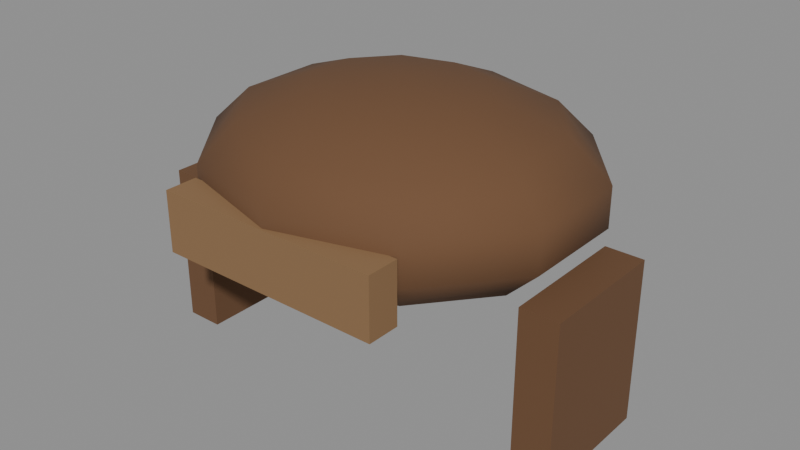 # Source: cat-hat-1.blend  (saved by Blender 5.3.31; exported with 4.5.12 LTS)
import bpy
from mathutils import Matrix  # noqa: F401  (used for matrix-valued properties, if any)

bpy.ops.wm.read_factory_settings(use_empty=True)
scene = bpy.context.scene
scene.name = 'Scene'

# ---- materials (node trees are filled in below, after node groups)
mat_6a4a30 = bpy.data.materials.new('#6a4a30')
mat_6a4a30.use_backface_culling = True
mat_6a4a30.diffuse_color = (0.1441, 0.06848, 0.02956, 1.0)
mat_8a6a48 = bpy.data.materials.new('#8a6a48')
mat_8a6a48.use_backface_culling = True
mat_8a6a48.diffuse_color = (0.2542, 0.1441, 0.0648, 1.0)

# ---- material node trees
mat_6a4a30.use_nodes = True; mat_6a4a30.node_tree.nodes.clear()
_N = mat_6a4a30.node_tree.nodes; _L = mat_6a4a30.node_tree.links
n0 = _N.new('ShaderNodeBsdfPrincipled'); n0.name = 'Principled BSDF'; n0.location = (-200, 100)
n0.inputs[0].default_value = (0.1441, 0.06848, 0.02956, 1.0)
n0.inputs[2].default_value = 0.9
n0.inputs[10].default_value = 0.005
n1 = _N.new('ShaderNodeOutputMaterial'); n1.name = 'Material Output'; n1.location = (200, 100)
_L.new(n0.outputs[0], n1.inputs[0])
n1.is_active_output = True
mat_8a6a48.use_nodes = True; mat_8a6a48.node_tree.nodes.clear()
_N = mat_8a6a48.node_tree.nodes; _L = mat_8a6a48.node_tree.links
n0 = _N.new('ShaderNodeBsdfPrincipled'); n0.name = 'Principled BSDF'; n0.location = (-200, 100)
n0.inputs[0].default_value = (0.2542, 0.1441, 0.0648, 1.0)
n0.inputs[2].default_value = 0.9
n0.inputs[10].default_value = 0.005
n1 = _N.new('ShaderNodeOutputMaterial'); n1.name = 'Material Output'; n1.location = (200, 100)
_L.new(n0.outputs[0], n1.inputs[0])
n1.is_active_output = True

# ---- meshes
me_00__6a4a30_r320 = bpy.data.meshes.new('00_#6a4a30_r320')
me_00__6a4a30_r320.from_pydata([(0.0, 0.02, 0.365), (0.0, 0.02, 0.035), (0.09334, 0.1337, 0.3487), (0.1682, 0.2249, 0.3029), (0.2097, 0.2755, 0.2367), (0.2097, 0.2755, 0.1633), (0.1682, 0.2249, 0.09712), (0.09334, 0.1337, 0.05134), (0.151, 0.06344, 0.3487), (0.2721, 0.09828, 0.3029), (0.3394, 0.1176, 0.2367), (0.3394, 0.1176, 0.1633), (0.2721, 0.09828, 0.09712), (0.151, 0.06344, 0.05134), (0.151, -0.02344, 0.3487), (0.2721, -0.05828, 0.3029), (0.3394, -0.07761, 0.2367), (0.3394, -0.07761, 0.1633), (0.2721, -0.05828, 0.09712), (0.151, -0.02344, 0.05134), (0.09334, -0.09373, 0.3487), (0.1682, -0.1849, 0.3029), (0.2097, -0.2355, 0.2367), (0.2097, -0.2355, 0.1633), (0.1682, -0.1849, 0.09712), (0.09334, -0.09373, 0.05134), (1.363e-08, -0.1206, 0.3487), (0.0, -0.2333, 0.3029), (1.818e-08, -0.2959, 0.2367), (1.818e-08, -0.2959, 0.1633), (0.0, -0.2333, 0.09712), (1.363e-08, -0.1206, 0.05134), (-0.09334, -0.09373, 0.3487), (-0.1682, -0.1849, 0.3029), (-0.2097, -0.2355, 0.2367), (-0.2097, -0.2355, 0.1633), (-0.1682, -0.1849, 0.09712), (-0.09334, -0.09373, 0.05134), (-0.151, -0.02344, 0.3487), (-0.2721, -0.05828, 0.3029), (-0.3394, -0.07761, 0.2367), (-0.3394, -0.07761, 0.1633), (-0.2721, -0.05828, 0.09712), (-0.151, -0.02344, 0.05134), (-0.151, 0.06344, 0.3487), (-0.2721, 0.09828, 0.3029), (-0.3394, 0.1176, 0.2367), (-0.3394, 0.1176, 0.1633), (-0.2721, 0.09828, 0.09712), (-0.151, 0.06344, 0.05134), (-0.09334, 0.1337, 0.3487), (-0.1682, 0.2249, 0.3029), (-0.2097, 0.2755, 0.2367), (-0.2097, 0.2755, 0.1633), (-0.1682, 0.2249, 0.09712), (-0.09334, 0.1337, 0.05134), (-3.181e-08, 0.1606, 0.3487), (-9.09e-09, 0.2733, 0.3029), (-3.636e-08, 0.3359, 0.2367), (-3.636e-08, 0.3359, 0.1633), (-9.09e-09, 0.2733, 0.09712), (-3.181e-08, 0.1606, 0.05134)], [], [(1, 61, 7), (60, 59, 5, 6), (58, 57, 3, 4), (56, 0, 2), (61, 60, 6, 7), (59, 58, 4, 5), (57, 56, 2, 3), (5, 4, 10, 11), (3, 2, 8, 9), (1, 7, 13), (6, 5, 11, 12), (4, 3, 9, 10), (2, 0, 8), (7, 6, 12, 13), (1, 13, 19), (12, 11, 17, 18), (10, 9, 15, 16), (8, 0, 14), (13, 12, 18, 19), (11, 10, 16, 17), (9, 8, 14, 15), (1, 19, 25), (18, 17, 23, 24), (16, 15, 21, 22), (14, 0, 20), (19, 18, 24, 25), (17, 16, 22, 23), (15, 14, 20, 21), (22, 21, 27, 28), (20, 0, 26), (25, 24, 30, 31), (23, 22, 28, 29), (21, 20, 26, 27), (1, 25, 31), (24, 23, 29, 30), (31, 30, 36, 37), (29, 28, 34, 35), (27, 26, 32, 33), (1, 31, 37), (30, 29, 35, 36), (28, 27, 33, 34), (26, 0, 32), (37, 36, 42, 43), (35, 34, 40, 41), (33, 32, 38, 39), (1, 37, 43), (36, 35, 41, 42), (34, 33, 39, 40), (32, 0, 38), (39, 38, 44, 45), (1, 43, 49), (42, 41, 47, 48), (40, 39, 45, 46), (38, 0, 44), (43, 42, 48, 49), (41, 40, 46, 47), (1, 49, 55), (48, 47, 53, 54), (46, 45, 51, 52), (44, 0, 50), (49, 48, 54, 55), (47, 46, 52, 53), (45, 44, 50, 51), (54, 53, 59, 60), (52, 51, 57, 58), (50, 0, 56), (55, 54, 60, 61), (53, 52, 58, 59), (51, 50, 56, 57), (1, 55, 61)])
me_00__6a4a30_r320.polygons.foreach_set('use_smooth', [True] * 70)
me_00__6a4a30_r320.materials.append(mat_6a4a30)
me_00__6a4a30_r320.update()
me_01__8a6a48_noshadow_r110 = bpy.data.meshes.new('01_#8a6a48_noshadow_r110')
me_01__8a6a48_noshadow_r110.from_pydata([(-0.21, -0.24, 0.105), (-0.21, -0.3, 0.105), (-0.21, -0.24, 0.215), (-0.21, -0.3, 0.215), (0.21, -0.24, 0.105), (0.21, -0.3, 0.105), (0.21, -0.24, 0.215), (0.21, -0.3, 0.215)], [], [(0, 1, 3, 2), (2, 3, 7, 6), (6, 7, 5, 4), (4, 5, 1, 0), (2, 6, 4, 0), (7, 3, 1, 5)])
me_01__8a6a48_noshadow_r110.materials.append(mat_8a6a48)
me_01__8a6a48_noshadow_r110.update()
me_02__6a4a30_r110 = bpy.data.meshes.new('02_#6a4a30_r110')
me_02__6a4a30_r110.from_pydata([(-0.405, 0.12, -0.17), (-0.405, -0.12, -0.17), (-0.405, 0.12, 0.13), (-0.405, -0.12, 0.13), (-0.335, 0.12, -0.17), (-0.335, -0.12, -0.17), (-0.335, 0.12, 0.13), (-0.335, -0.12, 0.13), (0.335, 0.12, -0.17), (0.335, -0.12, -0.17), (0.335, 0.12, 0.13), (0.335, -0.12, 0.13), (0.405, 0.12, -0.17), (0.405, -0.12, -0.17), (0.405, 0.12, 0.13), (0.405, -0.12, 0.13)], [], [(0, 1, 3, 2), (2, 3, 7, 6), (6, 7, 5, 4), (4, 5, 1, 0), (2, 6, 4, 0), (7, 3, 1, 5), (8, 9, 11, 10), (10, 11, 15, 14), (14, 15, 13, 12), (12, 13, 9, 8), (10, 14, 12, 8), (15, 11, 9, 13)])
me_02__6a4a30_r110.materials.append(mat_6a4a30)
me_02__6a4a30_r110.update()

# ---- objects
ob_00__6a4a30_r320 = bpy.data.objects.new('00_#6a4a30_r320', me_00__6a4a30_r320)
ob_01__8a6a48_noshadow_r110 = bpy.data.objects.new('01_#8a6a48_noshadow_r110', me_01__8a6a48_noshadow_r110)
ob_02__6a4a30_r110 = bpy.data.objects.new('02_#6a4a30_r110', me_02__6a4a30_r110)

# ---- transforms, parenting, visibility, modifiers, constraints
ob_00__6a4a30_r320.location = (0.0, 0.0, 0.0)
ob_01__8a6a48_noshadow_r110.location = (0.0, 0.0, 0.0)
ob_02__6a4a30_r110.location = (0.0, 0.0, 0.0)

# ---- collection membership
scene.collection.objects.link(ob_00__6a4a30_r320)
scene.collection.objects.link(ob_01__8a6a48_noshadow_r110)
scene.collection.objects.link(ob_02__6a4a30_r110)

# ---- scene / render settings (as saved in the file)
scene.frame_start = 1; scene.frame_end = 250; scene.frame_set(1)
scene.render.engine = 'BLENDER_EEVEE_NEXT'
scene.render.bake_bias = 0.0
scene.render.bake_samples = 0
scene.render.compositor_device = 'GPU'
scene.eevee.use_volume_custom_range = False
scene.eevee.fast_gi_thickness_near = 0.1
scene.eevee.fast_gi_thickness_far = 0.0
scene.eevee.ray_tracing_options.screen_trace_thickness = 0.1
bpy.context.view_layer.update()

# ---- added for rendering (the .blend has no active camera and no usable light): camera, sun + grey world if the file has none
cam_auto = bpy.data.cameras.new('AutoCamera')
cam_auto.lens = 50.0
cam_auto.sensor_width = 36.0
cam_auto.clip_end = 1000.0
ob_auto_camera = bpy.data.objects.new('AutoCamera', cam_auto)
scene.collection.objects.link(ob_auto_camera)
ob_auto_camera.location = (1.07368, -1.27048, 0.956448)
ob_auto_camera.rotation_euler = (1.09748, -7.21219e-08, 0.694738)
scene.camera = ob_auto_camera
light_auto_sun = bpy.data.lights.new('AutoSun', 'SUN')
light_auto_sun.energy = 3.0
light_auto_sun.angle = 0.0523599
ob_auto_sun = bpy.data.objects.new('AutoSun', light_auto_sun)
scene.collection.objects.link(ob_auto_sun)
ob_auto_sun.rotation_euler = (0.872665, 0.174533, 0.523599)
if scene.world is None:
    world_auto = bpy.data.worlds.new('AutoWorld')
    world_auto.color = (0.3, 0.3, 0.3)
    scene.world = world_auto
bpy.context.view_layer.update()
